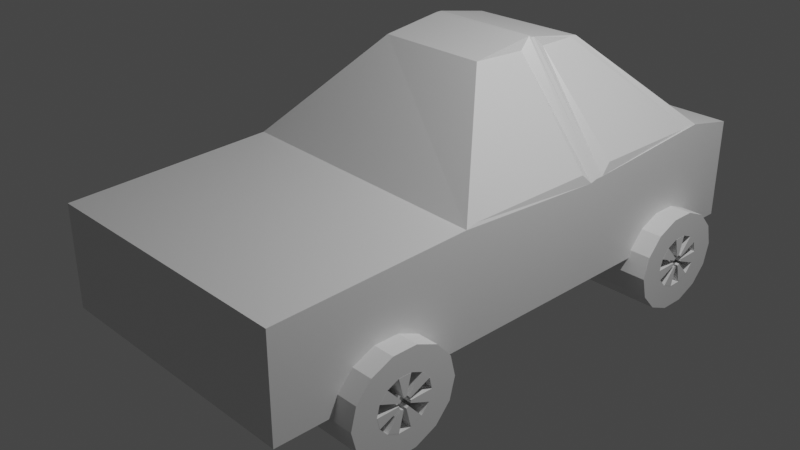 # Source: Exp8_Car.blend  (saved by Blender 2.83.19; exported with 4.5.12 LTS)
import bpy
from mathutils import Matrix  # noqa: F401  (used for matrix-valued properties, if any)

bpy.ops.wm.read_factory_settings(use_empty=True)
scene = bpy.context.scene
scene.name = 'Scene'

# ---- collections
col_collection = bpy.data.collections.new('Collection'); scene.collection.children.link(col_collection)

# ---- materials (node trees are filled in below, after node groups)
mat_material = bpy.data.materials.new('Material')
mat_material.alpha_threshold = 0.0
mat_material.use_transparent_shadow = False
mat_material.line_color = (0.0, 0.0, 0.0, 1.0)

# ---- material node trees
mat_material.use_nodes = True; mat_material.node_tree.nodes.clear()
_N = mat_material.node_tree.nodes; _L = mat_material.node_tree.links
n0 = _N.new('ShaderNodeOutputMaterial'); n0.name = 'Material Output'; n0.location = (300, 300)
n1 = _N.new('ShaderNodeBsdfPrincipled'); n1.name = 'Principled BSDF'; n1.location = (10, 300)
n1.distribution = 'GGX'
n1.subsurface_method = 'BURLEY'
n1.inputs[2].default_value = 0.4
n1.inputs[3].default_value = 1.45
n1.inputs[27].default_value = (0.0, 0.0, 0.0, 1.0)
n1.inputs[28].default_value = 1.0
_L.new(n1.outputs[0], n0.inputs[0])
n0.is_active_output = True

# ---- world
world_world = bpy.data.worlds.new('World'); scene.world = world_world
world_world.use_nodes = True; world_world.node_tree.nodes.clear()
_N = world_world.node_tree.nodes; _L = world_world.node_tree.links
n0 = _N.new('ShaderNodeOutputWorld'); n0.name = 'World Output'; n0.location = (300, 300)
n1 = _N.new('ShaderNodeBackground'); n1.name = 'Background'; n1.location = (10, 300)
n1.inputs[0].default_value = (0.05088, 0.05088, 0.05088, 1.0)
_L.new(n1.outputs[0], n0.inputs[0])
n0.is_active_output = True
world_world.color = (0.05088, 0.05088, 0.05088)
world_world.use_sun_shadow = False
world_world.sun_shadow_jitter_overblur = 0.0

# ---- cameras
cam_camera = bpy.data.cameras.new('Camera')
cam_camera.clip_end = 100.0
cam_camera.ortho_scale = 7.314

# ---- lights
light_light = bpy.data.lights.new('Light', 'POINT')
light_light.transmission_factor = 0.0
light_light.energy = 1000.0
light_light.shadow_soft_size = 0.1
light_light.shadow_maximum_resolution = 0.006
light_light.use_absolute_resolution = True

# ---- meshes
me_cube = bpy.data.meshes.new('Cube')
me_cube.from_pydata([(0.692, 0.692, 0.692), (0.692, 0.692, -0.692), (0.692, -0.692, 0.692), (0.6824, -0.6485, -0.8367), (-0.692, 0.692, 0.692), (-0.692, 0.692, -0.692), (-0.692, -0.692, 0.692), (-0.6841, -0.6772, -0.8315), (-0.6843, 0.1169, -0.8086), (0.692, 0.1308, 0.692), (-0.692, 0.1308, 0.692), (0.6824, 0.08735, -0.8367), (-0.2974, -0.1253, -2.095), (-0.2977, -0.4353, -2.073), (0.2993, -0.4208, -2.067), (0.2993, -0.1404, -2.067), (-0.692, -0.8572, -0.692), (-0.692, -0.8572, 0.692), (0.692, -0.8572, 0.692), (0.692, -0.8572, -0.692), (-0.6843, -0.2493, -0.8086), (0.692, -0.2806, 0.692), (-0.692, -0.2806, 0.692), (0.6824, -0.2432, -0.8367), (-0.2974, -0.2493, -2.095), (0.2993, -0.2432, -2.067), (-0.6841, -0.3523, -0.8315), (0.692, -0.3201, 0.692), (-0.2977, -0.329, -2.073), (-0.692, -0.3201, 0.692), (0.6824, -0.3569, -0.8367), (0.2993, -0.335, -2.067), (-0.692, -0.3003, 0.692), (0.692, -0.3003, -0.692), (0.2898, -0.2889, -2.212), (-0.692, -0.3003, -0.692), (0.692, -0.3003, 0.692), (-0.2898, -0.2889, -2.212), (-0.692, -0.3218, -0.692), (-0.692, -0.7134, -0.8409), (-0.2898, -0.2976, -2.212), (-0.2898, -0.4616, -2.063), (-0.692, 0.153, -0.7831), (-0.2898, -0.09879, -2.121), (-0.692, -0.2802, -0.665), (-0.2898, -0.2802, -2.239), (0.692, -0.2806, -0.692), (0.692, 0.1308, -0.806), (0.2898, -0.2806, -2.212), (0.2898, -0.1083, -2.098), (0.692, -0.692, -0.8409), (0.2898, -0.4529, -2.063), (0.692, -0.3201, -0.692), (0.2898, -0.2971, -2.212)], [], [(27, 29, 6, 2), (50, 2, 18, 19), (42, 10, 4, 5), (30, 3, 14, 31), (52, 27, 2, 50), (5, 4, 0, 1), (1, 0, 9, 47), (5, 1, 47, 42), (44, 22, 10, 42), (0, 4, 10, 9), (40, 53, 51, 41), (20, 8, 12, 24), (50, 39, 41, 51), (42, 47, 49, 43), (19, 18, 17, 16), (6, 39, 16, 17), (39, 50, 19, 16), (2, 6, 17, 18), (35, 44, 45, 37), (43, 49, 48, 45), (35, 32, 22, 44), (47, 9, 21, 46), (11, 23, 25, 15), (9, 10, 22, 21), (39, 6, 29, 38), (7, 26, 28, 13), (37, 34, 53, 40), (33, 36, 27, 52), (33, 52, 53, 34), (36, 32, 29, 27), (21, 22, 32, 36), (46, 33, 34, 48), (46, 21, 36, 33), (45, 48, 34, 37), (38, 29, 32, 35), (38, 35, 37, 40), (26, 7, 39, 38), (13, 28, 40, 41), (12, 8, 42, 43), (7, 13, 41, 39), (8, 20, 44, 42), (24, 12, 43, 45), (20, 24, 45, 44), (28, 26, 38, 40), (23, 11, 47, 46), (15, 25, 48, 49), (14, 3, 50, 51), (11, 15, 49, 47), (25, 23, 46, 48), (3, 30, 52, 50), (31, 14, 51, 53), (30, 31, 53, 52)])
_uv = me_cube.uv_layers.new(name='UVMap')
_uv.uv.foreach_set('vector', [0.625, 0.6828, 0.875, 0.6828, 0.875, 0.75, 0.625, 0.75, 0.375, 0.75, 0.625, 0.75, 0.625, 0.75, 0.375, 0.75, 0.375, 0.1486, 0.625, 0.1486, 0.625, 0.25, 0.375, 0.25, 0.375, 0.6899, 0.375, 0.7429, 0.375, 0.7346, 0.375, 0.6982, 0.375, 0.6828, 0.625, 0.6828, 0.625, 0.75, 0.375, 0.75, 0.375, 0.25, 0.625, 0.25, 0.625, 0.5, 0.375, 0.5, 0.375, 0.5, 0.625, 0.5, 0.625, 0.6014, 0.375, 0.6014, 0.125, 0.5, 0.375, 0.5, 0.375, 0.6014, 0.125, 0.6014, 0.375, 0.07432, 0.625, 0.07432, 0.625, 0.1486, 0.375, 0.1486, 0.625, 0.5, 0.875, 0.5, 0.875, 0.6014, 0.625, 0.6014, 0.125, 0.6828, 0.375, 0.6828, 0.375, 0.75, 0.125, 0.75, 0.375, 0.07987, 0.375, 0.1431, 0.375, 0.1365, 0.375, 0.0864, 0.375, 0.75, 0.375, 1.0, 0.375, 1.0, 0.375, 0.75, 0.125, 0.6014, 0.375, 0.6014, 0.375, 0.6014, 0.125, 0.6014, 0.375, 0.75, 0.625, 0.75, 0.625, 1.0, 0.375, 1.0, 0.625, 0.0, 0.375, 0.0, 0.375, 0.0, 0.625, 0.0, 0.375, 1.0, 0.375, 0.75, 0.375, 0.75, 0.375, 1.0, 0.625, 0.75, 0.875, 0.75, 0.875, 0.75, 0.625, 0.75, 0.375, 0.07075, 0.375, 0.07432, 0.375, 0.07432, 0.375, 0.07075, 0.125, 0.6014, 0.375, 0.6014, 0.375, 0.6757, 0.125, 0.6757, 0.375, 0.07075, 0.625, 0.07075, 0.625, 0.07432, 0.375, 0.07432, 0.375, 0.6014, 0.625, 0.6014, 0.625, 0.6757, 0.375, 0.6757, 0.375, 0.6085, 0.375, 0.6686, 0.375, 0.6603, 0.375, 0.6168, 0.625, 0.6014, 0.875, 0.6014, 0.875, 0.6757, 0.625, 0.6757, 0.375, 0.0, 0.625, 0.0, 0.625, 0.06718, 0.375, 0.06718, 0.375, 0.005565, 0.375, 0.06164, 0.375, 0.05506, 0.375, 0.01216, 0.125, 0.6793, 0.375, 0.6793, 0.375, 0.6828, 0.125, 0.6828, 0.375, 0.6793, 0.625, 0.6793, 0.625, 0.6828, 0.375, 0.6828, 0.375, 0.6793, 0.375, 0.6828, 0.375, 0.6828, 0.375, 0.6793, 0.625, 0.6793, 0.875, 0.6793, 0.875, 0.6828, 0.625, 0.6828, 0.625, 0.6757, 0.875, 0.6757, 0.875, 0.6793, 0.625, 0.6793, 0.375, 0.6757, 0.375, 0.6793, 0.375, 0.6793, 0.375, 0.6757, 0.375, 0.6757, 0.625, 0.6757, 0.625, 0.6793, 0.375, 0.6793, 0.125, 0.6757, 0.375, 0.6757, 0.375, 0.6793, 0.125, 0.6793, 0.375, 0.06718, 0.625, 0.06718, 0.625, 0.07075, 0.375, 0.07075, 0.375, 0.06718, 0.375, 0.07075, 0.375, 0.07075, 0.375, 0.06718, 0.375, 0.06164, 0.375, 0.005565, 0.375, 0.0, 0.375, 0.06718, 0.375, 0.01216, 0.375, 0.05506, 0.375, 0.06718, 0.375, 0.0, 0.375, 0.1365, 0.375, 0.1431, 0.375, 0.1486, 0.375, 0.1486, 0.375, 0.005565, 0.375, 0.01216, 0.375, 0.0, 0.375, 0.0, 0.375, 0.1431, 0.375, 0.07987, 0.375, 0.07432, 0.375, 0.1486, 0.375, 0.0864, 0.375, 0.1365, 0.375, 0.1486, 0.375, 0.07432, 0.375, 0.07987, 0.375, 0.0864, 0.375, 0.07432, 0.375, 0.07432, 0.375, 0.05506, 0.375, 0.06164, 0.375, 0.06718, 0.375, 0.06718, 0.375, 0.6686, 0.375, 0.6085, 0.375, 0.6014, 0.375, 0.6757, 0.375, 0.6168, 0.375, 0.6603, 0.375, 0.6757, 0.375, 0.6014, 0.375, 0.7346, 0.375, 0.7429, 0.375, 0.75, 0.375, 0.75, 0.375, 0.6085, 0.375, 0.6168, 0.375, 0.6014, 0.375, 0.6014, 0.375, 0.6603, 0.375, 0.6686, 0.375, 0.6757, 0.375, 0.6757, 0.375, 0.7429, 0.375, 0.6899, 0.375, 0.6828, 0.375, 0.75, 0.375, 0.6982, 0.375, 0.7346, 0.375, 0.75, 0.375, 0.6828, 0.375, 0.6899, 0.375, 0.6982, 0.375, 0.6828, 0.375, 0.6828])
me_cube.materials.append(mat_material)
me_cube.use_remesh_preserve_volume = False
me_cube.use_remesh_preserve_attributes = False
me_cube.use_mirror_vertex_groups = False
me_cube.update()
me_cylinder_001 = bpy.data.meshes.new('Cylinder.001')
me_cylinder_001.from_pydata([(0.0, 1.0, -1.0), (-7.169e-08, 0.5309, 1.0), (0.4339, 0.901, -1.0), (0.2304, 0.4784, 1.0), (0.7818, 0.6235, -1.0), (0.4151, 0.331, 1.0), (0.9749, 0.2225, -1.0), (0.5176, 0.1181, 1.0), (0.9749, -0.2225, -1.0), (0.5176, -0.1181, 1.0), (0.7818, -0.6235, -1.0), (0.4151, -0.331, 1.0), (0.4339, -0.901, -1.0), (0.2304, -0.4784, 1.0), (1.51e-07, -1.0, -1.0), (8.647e-08, -0.5309, 1.0), (-0.4339, -0.901, -1.0), (-0.2304, -0.4784, 1.0), (-0.7818, -0.6235, -1.0), (-0.4151, -0.331, 1.0), (-0.9749, -0.2225, -1.0), (-0.5176, -0.1181, 1.0), (-0.9749, 0.2225, -1.0), (-0.5176, 0.1181, 1.0), (-0.7818, 0.6235, -1.0), (-0.4151, 0.331, 1.0), (-0.4339, 0.901, -1.0), (-0.2304, 0.4784, 1.0), (0.4339, 0.901, 1.0), (0.0, 1.0, 1.0), (0.7818, 0.6235, 1.0), (0.9749, 0.2225, 1.0), (0.9749, -0.2225, 1.0), (0.7818, -0.6235, 1.0), (0.4339, -0.901, 1.0), (1.51e-07, -1.0, 1.0), (-0.4339, -0.901, 1.0), (-0.7818, -0.6235, 1.0), (-0.9749, -0.2225, 1.0), (-0.9749, 0.2225, 1.0), (-0.7818, 0.6235, 1.0), (-0.4339, 0.901, 1.0), (0.04957, 0.1029, 0.7258), (-1.491e-07, 0.1142, 0.7258), (0.08932, 0.07123, 0.7258), (0.1114, 0.02542, 0.7258), (0.1114, -0.02542, 0.7258), (0.08932, -0.07123, 0.7258), (0.04957, -0.1029, 0.7258), (4.414e-08, -0.1142, 0.7258), (-0.04957, -0.1029, 0.7258), (-0.08932, -0.07123, 0.7258), (-0.1114, -0.02542, 0.7258), (-0.1114, 0.02542, 0.7258), (-0.08932, 0.07123, 0.7258), (-0.04957, 0.1029, 0.7258), (0.2304, 0.4784, 0.7258), (-2.805e-08, 0.5309, 0.7258), (0.4151, 0.331, 0.7258), (0.5176, 0.1181, 0.7258), (0.5176, -0.1181, 0.7258), (0.4151, -0.331, 0.7258), (0.2304, -0.4784, 0.7258), (1.301e-07, -0.5309, 0.7258), (-0.2304, -0.4784, 0.7258), (-0.4151, -0.331, 0.7258), (-0.5176, -0.1181, 0.7258), (-0.5176, 0.1181, 0.7258), (-0.4151, 0.331, 0.7258), (-0.2304, 0.4784, 0.7258), (0.04957, 0.1029, 0.8909), (-7.162e-09, 0.1142, 0.8909), (0.08932, 0.07123, 0.8909), (0.1114, 0.02542, 0.8909), (0.1114, -0.02542, 0.8909), (0.08932, -0.07123, 0.8909), (0.04957, -0.1029, 0.8909), (1.86e-07, -0.1142, 0.8909), (-0.04957, -0.1029, 0.8909), (-0.08932, -0.07123, 0.8909), (-0.1114, -0.02542, 0.8909), (-0.1114, 0.02542, 0.8909), (-0.08932, 0.07123, 0.8909), (-0.04957, 0.1029, 0.8909), (0.2304, 0.4784, 1.001), (-2.805e-08, 0.5309, 1.001), (0.5176, 0.1181, 1.001), (0.4151, 0.331, 1.001), (0.4151, -0.331, 1.001), (0.5176, -0.1181, 1.001), (1.301e-07, -0.5309, 1.001), (0.2304, -0.4784, 1.001), (-0.4151, -0.331, 1.001), (-0.2304, -0.4784, 1.001), (-0.5176, 0.1181, 1.001), (-0.5176, -0.1181, 1.001), (-0.2304, 0.4784, 1.001), (-0.4151, 0.331, 1.001), (0.04957, 0.1029, 1.001), (-1.491e-07, 0.1142, 1.001), (0.1114, 0.02542, 1.001), (0.08932, 0.07123, 1.001), (0.08932, -0.07123, 1.001), (0.1114, -0.02542, 1.001), (4.414e-08, -0.1142, 1.001), (0.04957, -0.1029, 1.001), (-0.08932, -0.07123, 1.001), (-0.04957, -0.1029, 1.001), (-0.1114, 0.02542, 1.001), (-0.1114, -0.02542, 1.001), (-0.04957, 0.1029, 1.001), (-0.08932, 0.07123, 1.001)], [], [(0, 29, 28, 2), (2, 28, 30, 4), (4, 30, 31, 6), (6, 31, 32, 8), (8, 32, 33, 10), (10, 33, 34, 12), (12, 34, 35, 14), (14, 35, 36, 16), (16, 36, 37, 18), (18, 37, 38, 20), (20, 38, 39, 22), (22, 39, 40, 24), (17, 15, 63, 64), (24, 40, 41, 26), (26, 41, 29, 0), (0, 2, 4, 6, 8, 10, 12, 14, 16, 18, 20, 22, 24, 26), (1, 3, 28, 29), (3, 5, 30, 28), (5, 7, 31, 30), (7, 9, 32, 31), (9, 11, 33, 32), (11, 13, 34, 33), (13, 15, 35, 34), (15, 17, 36, 35), (17, 19, 37, 36), (19, 21, 38, 37), (21, 23, 39, 38), (23, 25, 40, 39), (25, 27, 41, 40), (27, 1, 29, 41), (53, 52, 80, 81), (3, 1, 57, 56), (19, 17, 64, 65), (5, 3, 56, 58), (21, 19, 65, 66), (7, 5, 58, 59), (23, 21, 66, 67), (9, 7, 59, 60), (25, 23, 67, 68), (11, 9, 60, 61), (27, 25, 68, 69), (13, 11, 61, 62), (1, 27, 69, 57), (15, 13, 62, 63), (59, 58, 87, 86), (42, 44, 58, 56), (57, 43, 99, 85), (45, 46, 60, 59), (55, 69, 96, 110), (47, 48, 62, 61), (43, 42, 98, 99), (49, 50, 64, 63), (68, 54, 111, 97), (51, 52, 66, 65), (56, 57, 85, 84), (53, 54, 68, 67), (54, 55, 110, 111), (55, 43, 57, 69), (70, 71, 83, 82, 81, 80, 79, 78, 77, 76, 75, 74, 73, 72), (46, 45, 73, 74), (54, 53, 81, 82), (47, 46, 74, 75), (55, 54, 82, 83), (48, 47, 75, 76), (43, 55, 83, 71), (49, 48, 76, 77), (50, 49, 77, 78), (42, 43, 71, 70), (51, 50, 78, 79), (44, 42, 70, 72), (52, 51, 79, 80), (45, 44, 72, 73), (99, 98, 84, 85), (101, 100, 86, 87), (103, 102, 88, 89), (105, 104, 90, 91), (107, 106, 92, 93), (109, 108, 94, 95), (111, 110, 96, 97), (42, 56, 84, 98), (44, 45, 100, 101), (58, 44, 101, 87), (61, 60, 89, 88), (45, 59, 86, 100), (46, 47, 102, 103), (60, 46, 103, 89), (63, 62, 91, 90), (47, 61, 88, 102), (48, 49, 104, 105), (62, 48, 105, 91), (65, 64, 93, 92), (49, 63, 90, 104), (50, 51, 106, 107), (64, 50, 107, 93), (67, 66, 95, 94), (51, 65, 92, 106), (52, 53, 108, 109), (66, 52, 109, 95), (69, 68, 97, 96), (53, 67, 94, 108)])
_uv = me_cylinder_001.uv_layers.new(name='UVMap')
_uv.uv.foreach_set('vector', [1.0, 0.5, 1.0, 1.0, 0.9286, 1.0, 0.9286, 0.5, 0.9286, 0.5, 0.9286, 1.0, 0.8571, 1.0, 0.8571, 0.5, 0.8571, 0.5, 0.8571, 1.0, 0.7857, 1.0, 0.7857, 0.5, 0.7857, 0.5, 0.7857, 1.0, 0.7143, 1.0, 0.7143, 0.5, 0.7143, 0.5, 0.7143, 1.0, 0.6429, 1.0, 0.6429, 0.5, 0.6429, 0.5, 0.6429, 1.0, 0.5714, 1.0, 0.5714, 0.5, 0.5714, 0.5, 0.5714, 1.0, 0.5, 1.0, 0.5, 0.5, 0.5, 0.5, 0.5, 1.0, 0.4286, 1.0, 0.4286, 0.5, 0.4286, 0.5, 0.4286, 1.0, 0.3571, 1.0, 0.3571, 0.5, 0.3571, 0.5, 0.3571, 1.0, 0.2857, 1.0, 0.2857, 0.5, 0.2857, 0.5, 0.2857, 1.0, 0.2143, 1.0, 0.2143, 0.5, 0.2143, 0.5, 0.2143, 1.0, 0.1429, 1.0, 0.1429, 0.5, 0.1947, 0.1352, 0.25, 0.1226, 0.25, 0.1226, 0.1947, 0.1352, 0.1429, 0.5, 0.1429, 1.0, 0.07143, 1.0, 0.07143, 0.5, 0.07143, 0.5, 0.07143, 1.0, -1.341e-07, 1.0, -1.341e-07, 0.5, 0.75, 0.49, 0.8541, 0.4662, 0.9376, 0.3996, 0.984, 0.3034, 0.984, 0.1966, 0.9376, 0.1004, 0.8541, 0.03377, 0.75, 0.01, 0.6459, 0.03377, 0.5624, 0.1004, 0.516, 0.1966, 0.516, 0.3034, 0.5624, 0.3996, 0.6459, 0.4662, 0.25, 0.3774, 0.3053, 0.3648, 0.3541, 0.4662, 0.25, 0.49, 0.3053, 0.3648, 0.3496, 0.3294, 0.4376, 0.3996, 0.3541, 0.4662, 0.3496, 0.3294, 0.3742, 0.2784, 0.484, 0.3034, 0.4376, 0.3996, 0.3742, 0.2784, 0.3742, 0.2216, 0.484, 0.1966, 0.484, 0.3034, 0.3742, 0.2216, 0.3496, 0.1706, 0.4376, 0.1004, 0.484, 0.1966, 0.3496, 0.1706, 0.3053, 0.1352, 0.3541, 0.03377, 0.4376, 0.1004, 0.3053, 0.1352, 0.25, 0.1226, 0.25, 0.01, 0.3541, 0.03377, 0.25, 0.1226, 0.1947, 0.1352, 0.1459, 0.03377, 0.25, 0.01, 0.1947, 0.1352, 0.1504, 0.1706, 0.06236, 0.1004, 0.1459, 0.03377, 0.1504, 0.1706, 0.1258, 0.2216, 0.01602, 0.1966, 0.06236, 0.1004, 0.1258, 0.2216, 0.1258, 0.2784, 0.01602, 0.3034, 0.01602, 0.1966, 0.1258, 0.2784, 0.1504, 0.3294, 0.06236, 0.3996, 0.01602, 0.3034, 0.1504, 0.3294, 0.1947, 0.3648, 0.1459, 0.4662, 0.06236, 0.3996, 0.1947, 0.3648, 0.25, 0.3774, 0.25, 0.49, 0.1459, 0.4662, 0.2233, 0.2561, 0.2233, 0.2439, 0.2233, 0.2439, 0.2233, 0.2561, 0.3053, 0.3648, 0.25, 0.3774, 0.25, 0.3774, 0.3053, 0.3648, 0.1504, 0.1706, 0.1947, 0.1352, 0.1947, 0.1352, 0.1504, 0.1706, 0.3496, 0.3294, 0.3053, 0.3648, 0.3053, 0.3648, 0.3496, 0.3294, 0.1258, 0.2216, 0.1504, 0.1706, 0.1504, 0.1706, 0.1258, 0.2216, 0.3742, 0.2784, 0.3496, 0.3294, 0.3496, 0.3294, 0.3742, 0.2784, 0.1258, 0.2784, 0.1258, 0.2216, 0.1258, 0.2216, 0.1258, 0.2784, 0.3742, 0.2216, 0.3742, 0.2784, 0.3742, 0.2784, 0.3742, 0.2216, 0.1504, 0.3294, 0.1258, 0.2784, 0.1258, 0.2784, 0.1504, 0.3294, 0.3496, 0.1706, 0.3742, 0.2216, 0.3742, 0.2216, 0.3496, 0.1706, 0.1947, 0.3648, 0.1504, 0.3294, 0.1504, 0.3294, 0.1947, 0.3648, 0.3053, 0.1352, 0.3496, 0.1706, 0.3496, 0.1706, 0.3053, 0.1352, 0.25, 0.3774, 0.1947, 0.3648, 0.1947, 0.3648, 0.25, 0.3774, 0.25, 0.1226, 0.3053, 0.1352, 0.3053, 0.1352, 0.25, 0.1226, 0.3742, 0.2784, 0.3496, 0.3294, 0.3496, 0.3294, 0.3742, 0.2784, 0.2619, 0.2747, 0.2714, 0.2671, 0.3496, 0.3294, 0.3053, 0.3648, 0.25, 0.3774, 0.25, 0.2774, 0.25, 0.2774, 0.25, 0.3774, 0.2767, 0.2561, 0.2767, 0.2439, 0.3742, 0.2216, 0.3742, 0.2784, 0.2381, 0.2747, 0.1947, 0.3648, 0.1947, 0.3648, 0.2381, 0.2747, 0.2714, 0.2329, 0.2619, 0.2253, 0.3053, 0.1352, 0.3496, 0.1706, 0.25, 0.2774, 0.2619, 0.2747, 0.2619, 0.2747, 0.25, 0.2774, 0.25, 0.2226, 0.2381, 0.2253, 0.1947, 0.1352, 0.25, 0.1226, 0.1504, 0.3294, 0.2286, 0.2671, 0.2286, 0.2671, 0.1504, 0.3294, 0.2286, 0.2329, 0.2233, 0.2439, 0.1258, 0.2216, 0.1504, 0.1706, 0.3053, 0.3648, 0.25, 0.3774, 0.25, 0.3774, 0.3053, 0.3648, 0.2233, 0.2561, 0.2286, 0.2671, 0.1504, 0.3294, 0.1258, 0.2784, 0.2286, 0.2671, 0.2381, 0.2747, 0.2381, 0.2747, 0.2286, 0.2671, 0.2381, 0.2747, 0.25, 0.2774, 0.25, 0.3774, 0.1947, 0.3648, 0.2619, 0.2747, 0.25, 0.2774, 0.2381, 0.2747, 0.2286, 0.2671, 0.2233, 0.2561, 0.2233, 0.2439, 0.2286, 0.2329, 0.2381, 0.2253, 0.25, 0.2226, 0.2619, 0.2253, 0.2714, 0.2329, 0.2767, 0.2439, 0.2767, 0.2561, 0.2714, 0.2671, 0.2767, 0.2439, 0.2767, 0.2561, 0.2767, 0.2561, 0.2767, 0.2439, 0.2286, 0.2671, 0.2233, 0.2561, 0.2233, 0.2561, 0.2286, 0.2671, 0.2714, 0.2329, 0.2767, 0.2439, 0.2767, 0.2439, 0.2714, 0.2329, 0.2381, 0.2747, 0.2286, 0.2671, 0.2286, 0.2671, 0.2381, 0.2747, 0.2619, 0.2253, 0.2714, 0.2329, 0.2714, 0.2329, 0.2619, 0.2253, 0.25, 0.2774, 0.2381, 0.2747, 0.2381, 0.2747, 0.25, 0.2774, 0.25, 0.2226, 0.2619, 0.2253, 0.2619, 0.2253, 0.25, 0.2226, 0.2381, 0.2253, 0.25, 0.2226, 0.25, 0.2226, 0.2381, 0.2253, 0.2619, 0.2747, 0.25, 0.2774, 0.25, 0.2774, 0.2619, 0.2747, 0.2286, 0.2329, 0.2381, 0.2253, 0.2381, 0.2253, 0.2286, 0.2329, 0.2714, 0.2671, 0.2619, 0.2747, 0.2619, 0.2747, 0.2714, 0.2671, 0.2233, 0.2439, 0.2286, 0.2329, 0.2286, 0.2329, 0.2233, 0.2439, 0.2767, 0.2561, 0.2714, 0.2671, 0.2714, 0.2671, 0.2767, 0.2561, 0.25, 0.2774, 0.2619, 0.2747, 0.3053, 0.3648, 0.25, 0.3774, 0.2714, 0.2671, 0.2767, 0.2561, 0.3742, 0.2784, 0.3496, 0.3294, 0.2767, 0.2439, 0.2714, 0.2329, 0.3496, 0.1706, 0.3742, 0.2216, 0.2619, 0.2253, 0.25, 0.2226, 0.25, 0.1226, 0.3053, 0.1352, 0.2381, 0.2253, 0.2286, 0.2329, 0.1504, 0.1706, 0.1947, 0.1352, 0.2233, 0.2439, 0.2233, 0.2561, 0.1258, 0.2784, 0.1258, 0.2216, 0.2286, 0.2671, 0.2381, 0.2747, 0.1947, 0.3648, 0.1504, 0.3294, 0.2619, 0.2747, 0.3053, 0.3648, 0.3053, 0.3648, 0.2619, 0.2747, 0.2714, 0.2671, 0.2767, 0.2561, 0.2767, 0.2561, 0.2714, 0.2671, 0.3496, 0.3294, 0.2714, 0.2671, 0.2714, 0.2671, 0.3496, 0.3294, 0.3496, 0.1706, 0.3742, 0.2216, 0.3742, 0.2216, 0.3496, 0.1706, 0.2767, 0.2561, 0.3742, 0.2784, 0.3742, 0.2784, 0.2767, 0.2561, 0.2767, 0.2439, 0.2714, 0.2329, 0.2714, 0.2329, 0.2767, 0.2439, 0.3742, 0.2216, 0.2767, 0.2439, 0.2767, 0.2439, 0.3742, 0.2216, 0.25, 0.1226, 0.3053, 0.1352, 0.3053, 0.1352, 0.25, 0.1226, 0.2714, 0.2329, 0.3496, 0.1706, 0.3496, 0.1706, 0.2714, 0.2329, 0.2619, 0.2253, 0.25, 0.2226, 0.25, 0.2226, 0.2619, 0.2253, 0.3053, 0.1352, 0.2619, 0.2253, 0.2619, 0.2253, 0.3053, 0.1352, 0.1504, 0.1706, 0.1947, 0.1352, 0.1947, 0.1352, 0.1504, 0.1706, 0.25, 0.2226, 0.25, 0.1226, 0.25, 0.1226, 0.25, 0.2226, 0.2381, 0.2253, 0.2286, 0.2329, 0.2286, 0.2329, 0.2381, 0.2253, 0.1947, 0.1352, 0.2381, 0.2253, 0.2381, 0.2253, 0.1947, 0.1352, 0.1258, 0.2784, 0.1258, 0.2216, 0.1258, 0.2216, 0.1258, 0.2784, 0.2286, 0.2329, 0.1504, 0.1706, 0.1504, 0.1706, 0.2286, 0.2329, 0.2233, 0.2439, 0.2233, 0.2561, 0.2233, 0.2561, 0.2233, 0.2439, 0.1258, 0.2216, 0.2233, 0.2439, 0.2233, 0.2439, 0.1258, 0.2216, 0.1947, 0.3648, 0.1504, 0.3294, 0.1504, 0.3294, 0.1947, 0.3648, 0.2233, 0.2561, 0.1258, 0.2784, 0.1258, 0.2784, 0.2233, 0.2561])
me_cylinder_001.use_remesh_fix_poles = True
me_cylinder_001.use_remesh_preserve_attributes = False
me_cylinder_001.use_mirror_vertex_groups = False
me_cylinder_001.update()
me_cylinder_002 = bpy.data.meshes.new('Cylinder.002')
me_cylinder_002.from_pydata([(0.0, 1.0, -1.0), (-7.169e-08, 0.5309, 1.0), (0.4339, 0.901, -1.0), (0.2304, 0.4784, 1.0), (0.7818, 0.6235, -1.0), (0.4151, 0.331, 1.0), (0.9749, 0.2225, -1.0), (0.5176, 0.1181, 1.0), (0.9749, -0.2225, -1.0), (0.5176, -0.1181, 1.0), (0.7818, -0.6235, -1.0), (0.4151, -0.331, 1.0), (0.4339, -0.901, -1.0), (0.2304, -0.4784, 1.0), (1.51e-07, -1.0, -1.0), (8.647e-08, -0.5309, 1.0), (-0.4339, -0.901, -1.0), (-0.2304, -0.4784, 1.0), (-0.7818, -0.6235, -1.0), (-0.4151, -0.331, 1.0), (-0.9749, -0.2225, -1.0), (-0.5176, -0.1181, 1.0), (-0.9749, 0.2225, -1.0), (-0.5176, 0.1181, 1.0), (-0.7818, 0.6235, -1.0), (-0.4151, 0.331, 1.0), (-0.4339, 0.901, -1.0), (-0.2304, 0.4784, 1.0), (0.4339, 0.901, 1.0), (0.0, 1.0, 1.0), (0.7818, 0.6235, 1.0), (0.9749, 0.2225, 1.0), (0.9749, -0.2225, 1.0), (0.7818, -0.6235, 1.0), (0.4339, -0.901, 1.0), (1.51e-07, -1.0, 1.0), (-0.4339, -0.901, 1.0), (-0.7818, -0.6235, 1.0), (-0.9749, -0.2225, 1.0), (-0.9749, 0.2225, 1.0), (-0.7818, 0.6235, 1.0), (-0.4339, 0.901, 1.0), (0.04957, 0.1029, 0.7258), (-1.491e-07, 0.1142, 0.7258), (0.08932, 0.07123, 0.7258), (0.1114, 0.02542, 0.7258), (0.1114, -0.02542, 0.7258), (0.08932, -0.07123, 0.7258), (0.04957, -0.1029, 0.7258), (4.414e-08, -0.1142, 0.7258), (-0.04957, -0.1029, 0.7258), (-0.08932, -0.07123, 0.7258), (-0.1114, -0.02542, 0.7258), (-0.1114, 0.02542, 0.7258), (-0.08932, 0.07123, 0.7258), (-0.04957, 0.1029, 0.7258), (0.2304, 0.4784, 0.7258), (-2.805e-08, 0.5309, 0.7258), (0.4151, 0.331, 0.7258), (0.5176, 0.1181, 0.7258), (0.5176, -0.1181, 0.7258), (0.4151, -0.331, 0.7258), (0.2304, -0.4784, 0.7258), (1.301e-07, -0.5309, 0.7258), (-0.2304, -0.4784, 0.7258), (-0.4151, -0.331, 0.7258), (-0.5176, -0.1181, 0.7258), (-0.5176, 0.1181, 0.7258), (-0.4151, 0.331, 0.7258), (-0.2304, 0.4784, 0.7258), (0.04957, 0.1029, 0.8909), (-7.162e-09, 0.1142, 0.8909), (0.08932, 0.07123, 0.8909), (0.1114, 0.02542, 0.8909), (0.1114, -0.02542, 0.8909), (0.08932, -0.07123, 0.8909), (0.04957, -0.1029, 0.8909), (1.86e-07, -0.1142, 0.8909), (-0.04957, -0.1029, 0.8909), (-0.08932, -0.07123, 0.8909), (-0.1114, -0.02542, 0.8909), (-0.1114, 0.02542, 0.8909), (-0.08932, 0.07123, 0.8909), (-0.04957, 0.1029, 0.8909), (0.2304, 0.4784, 1.001), (-2.805e-08, 0.5309, 1.001), (0.5176, 0.1181, 1.001), (0.4151, 0.331, 1.001), (0.4151, -0.331, 1.001), (0.5176, -0.1181, 1.001), (1.301e-07, -0.5309, 1.001), (0.2304, -0.4784, 1.001), (-0.4151, -0.331, 1.001), (-0.2304, -0.4784, 1.001), (-0.5176, 0.1181, 1.001), (-0.5176, -0.1181, 1.001), (-0.2304, 0.4784, 1.001), (-0.4151, 0.331, 1.001), (0.04957, 0.1029, 1.001), (-1.491e-07, 0.1142, 1.001), (0.1114, 0.02542, 1.001), (0.08932, 0.07123, 1.001), (0.08932, -0.07123, 1.001), (0.1114, -0.02542, 1.001), (4.414e-08, -0.1142, 1.001), (0.04957, -0.1029, 1.001), (-0.08932, -0.07123, 1.001), (-0.04957, -0.1029, 1.001), (-0.1114, 0.02542, 1.001), (-0.1114, -0.02542, 1.001), (-0.04957, 0.1029, 1.001), (-0.08932, 0.07123, 1.001)], [], [(0, 29, 28, 2), (2, 28, 30, 4), (4, 30, 31, 6), (6, 31, 32, 8), (8, 32, 33, 10), (10, 33, 34, 12), (12, 34, 35, 14), (14, 35, 36, 16), (16, 36, 37, 18), (18, 37, 38, 20), (20, 38, 39, 22), (22, 39, 40, 24), (17, 15, 63, 64), (24, 40, 41, 26), (26, 41, 29, 0), (0, 2, 4, 6, 8, 10, 12, 14, 16, 18, 20, 22, 24, 26), (1, 3, 28, 29), (3, 5, 30, 28), (5, 7, 31, 30), (7, 9, 32, 31), (9, 11, 33, 32), (11, 13, 34, 33), (13, 15, 35, 34), (15, 17, 36, 35), (17, 19, 37, 36), (19, 21, 38, 37), (21, 23, 39, 38), (23, 25, 40, 39), (25, 27, 41, 40), (27, 1, 29, 41), (53, 52, 80, 81), (3, 1, 57, 56), (19, 17, 64, 65), (5, 3, 56, 58), (21, 19, 65, 66), (7, 5, 58, 59), (23, 21, 66, 67), (9, 7, 59, 60), (25, 23, 67, 68), (11, 9, 60, 61), (27, 25, 68, 69), (13, 11, 61, 62), (1, 27, 69, 57), (15, 13, 62, 63), (59, 58, 87, 86), (42, 44, 58, 56), (57, 43, 99, 85), (45, 46, 60, 59), (55, 69, 96, 110), (47, 48, 62, 61), (43, 42, 98, 99), (49, 50, 64, 63), (68, 54, 111, 97), (51, 52, 66, 65), (56, 57, 85, 84), (53, 54, 68, 67), (54, 55, 110, 111), (55, 43, 57, 69), (70, 71, 83, 82, 81, 80, 79, 78, 77, 76, 75, 74, 73, 72), (46, 45, 73, 74), (54, 53, 81, 82), (47, 46, 74, 75), (55, 54, 82, 83), (48, 47, 75, 76), (43, 55, 83, 71), (49, 48, 76, 77), (50, 49, 77, 78), (42, 43, 71, 70), (51, 50, 78, 79), (44, 42, 70, 72), (52, 51, 79, 80), (45, 44, 72, 73), (99, 98, 84, 85), (101, 100, 86, 87), (103, 102, 88, 89), (105, 104, 90, 91), (107, 106, 92, 93), (109, 108, 94, 95), (111, 110, 96, 97), (42, 56, 84, 98), (44, 45, 100, 101), (58, 44, 101, 87), (61, 60, 89, 88), (45, 59, 86, 100), (46, 47, 102, 103), (60, 46, 103, 89), (63, 62, 91, 90), (47, 61, 88, 102), (48, 49, 104, 105), (62, 48, 105, 91), (65, 64, 93, 92), (49, 63, 90, 104), (50, 51, 106, 107), (64, 50, 107, 93), (67, 66, 95, 94), (51, 65, 92, 106), (52, 53, 108, 109), (66, 52, 109, 95), (69, 68, 97, 96), (53, 67, 94, 108)])
_uv = me_cylinder_002.uv_layers.new(name='UVMap')
_uv.uv.foreach_set('vector', [1.0, 0.5, 1.0, 1.0, 0.9286, 1.0, 0.9286, 0.5, 0.9286, 0.5, 0.9286, 1.0, 0.8571, 1.0, 0.8571, 0.5, 0.8571, 0.5, 0.8571, 1.0, 0.7857, 1.0, 0.7857, 0.5, 0.7857, 0.5, 0.7857, 1.0, 0.7143, 1.0, 0.7143, 0.5, 0.7143, 0.5, 0.7143, 1.0, 0.6429, 1.0, 0.6429, 0.5, 0.6429, 0.5, 0.6429, 1.0, 0.5714, 1.0, 0.5714, 0.5, 0.5714, 0.5, 0.5714, 1.0, 0.5, 1.0, 0.5, 0.5, 0.5, 0.5, 0.5, 1.0, 0.4286, 1.0, 0.4286, 0.5, 0.4286, 0.5, 0.4286, 1.0, 0.3571, 1.0, 0.3571, 0.5, 0.3571, 0.5, 0.3571, 1.0, 0.2857, 1.0, 0.2857, 0.5, 0.2857, 0.5, 0.2857, 1.0, 0.2143, 1.0, 0.2143, 0.5, 0.2143, 0.5, 0.2143, 1.0, 0.1429, 1.0, 0.1429, 0.5, 0.1947, 0.1352, 0.25, 0.1226, 0.25, 0.1226, 0.1947, 0.1352, 0.1429, 0.5, 0.1429, 1.0, 0.07143, 1.0, 0.07143, 0.5, 0.07143, 0.5, 0.07143, 1.0, -1.341e-07, 1.0, -1.341e-07, 0.5, 0.75, 0.49, 0.8541, 0.4662, 0.9376, 0.3996, 0.984, 0.3034, 0.984, 0.1966, 0.9376, 0.1004, 0.8541, 0.03377, 0.75, 0.01, 0.6459, 0.03377, 0.5624, 0.1004, 0.516, 0.1966, 0.516, 0.3034, 0.5624, 0.3996, 0.6459, 0.4662, 0.25, 0.3774, 0.3053, 0.3648, 0.3541, 0.4662, 0.25, 0.49, 0.3053, 0.3648, 0.3496, 0.3294, 0.4376, 0.3996, 0.3541, 0.4662, 0.3496, 0.3294, 0.3742, 0.2784, 0.484, 0.3034, 0.4376, 0.3996, 0.3742, 0.2784, 0.3742, 0.2216, 0.484, 0.1966, 0.484, 0.3034, 0.3742, 0.2216, 0.3496, 0.1706, 0.4376, 0.1004, 0.484, 0.1966, 0.3496, 0.1706, 0.3053, 0.1352, 0.3541, 0.03377, 0.4376, 0.1004, 0.3053, 0.1352, 0.25, 0.1226, 0.25, 0.01, 0.3541, 0.03377, 0.25, 0.1226, 0.1947, 0.1352, 0.1459, 0.03377, 0.25, 0.01, 0.1947, 0.1352, 0.1504, 0.1706, 0.06236, 0.1004, 0.1459, 0.03377, 0.1504, 0.1706, 0.1258, 0.2216, 0.01602, 0.1966, 0.06236, 0.1004, 0.1258, 0.2216, 0.1258, 0.2784, 0.01602, 0.3034, 0.01602, 0.1966, 0.1258, 0.2784, 0.1504, 0.3294, 0.06236, 0.3996, 0.01602, 0.3034, 0.1504, 0.3294, 0.1947, 0.3648, 0.1459, 0.4662, 0.06236, 0.3996, 0.1947, 0.3648, 0.25, 0.3774, 0.25, 0.49, 0.1459, 0.4662, 0.2233, 0.2561, 0.2233, 0.2439, 0.2233, 0.2439, 0.2233, 0.2561, 0.3053, 0.3648, 0.25, 0.3774, 0.25, 0.3774, 0.3053, 0.3648, 0.1504, 0.1706, 0.1947, 0.1352, 0.1947, 0.1352, 0.1504, 0.1706, 0.3496, 0.3294, 0.3053, 0.3648, 0.3053, 0.3648, 0.3496, 0.3294, 0.1258, 0.2216, 0.1504, 0.1706, 0.1504, 0.1706, 0.1258, 0.2216, 0.3742, 0.2784, 0.3496, 0.3294, 0.3496, 0.3294, 0.3742, 0.2784, 0.1258, 0.2784, 0.1258, 0.2216, 0.1258, 0.2216, 0.1258, 0.2784, 0.3742, 0.2216, 0.3742, 0.2784, 0.3742, 0.2784, 0.3742, 0.2216, 0.1504, 0.3294, 0.1258, 0.2784, 0.1258, 0.2784, 0.1504, 0.3294, 0.3496, 0.1706, 0.3742, 0.2216, 0.3742, 0.2216, 0.3496, 0.1706, 0.1947, 0.3648, 0.1504, 0.3294, 0.1504, 0.3294, 0.1947, 0.3648, 0.3053, 0.1352, 0.3496, 0.1706, 0.3496, 0.1706, 0.3053, 0.1352, 0.25, 0.3774, 0.1947, 0.3648, 0.1947, 0.3648, 0.25, 0.3774, 0.25, 0.1226, 0.3053, 0.1352, 0.3053, 0.1352, 0.25, 0.1226, 0.3742, 0.2784, 0.3496, 0.3294, 0.3496, 0.3294, 0.3742, 0.2784, 0.2619, 0.2747, 0.2714, 0.2671, 0.3496, 0.3294, 0.3053, 0.3648, 0.25, 0.3774, 0.25, 0.2774, 0.25, 0.2774, 0.25, 0.3774, 0.2767, 0.2561, 0.2767, 0.2439, 0.3742, 0.2216, 0.3742, 0.2784, 0.2381, 0.2747, 0.1947, 0.3648, 0.1947, 0.3648, 0.2381, 0.2747, 0.2714, 0.2329, 0.2619, 0.2253, 0.3053, 0.1352, 0.3496, 0.1706, 0.25, 0.2774, 0.2619, 0.2747, 0.2619, 0.2747, 0.25, 0.2774, 0.25, 0.2226, 0.2381, 0.2253, 0.1947, 0.1352, 0.25, 0.1226, 0.1504, 0.3294, 0.2286, 0.2671, 0.2286, 0.2671, 0.1504, 0.3294, 0.2286, 0.2329, 0.2233, 0.2439, 0.1258, 0.2216, 0.1504, 0.1706, 0.3053, 0.3648, 0.25, 0.3774, 0.25, 0.3774, 0.3053, 0.3648, 0.2233, 0.2561, 0.2286, 0.2671, 0.1504, 0.3294, 0.1258, 0.2784, 0.2286, 0.2671, 0.2381, 0.2747, 0.2381, 0.2747, 0.2286, 0.2671, 0.2381, 0.2747, 0.25, 0.2774, 0.25, 0.3774, 0.1947, 0.3648, 0.2619, 0.2747, 0.25, 0.2774, 0.2381, 0.2747, 0.2286, 0.2671, 0.2233, 0.2561, 0.2233, 0.2439, 0.2286, 0.2329, 0.2381, 0.2253, 0.25, 0.2226, 0.2619, 0.2253, 0.2714, 0.2329, 0.2767, 0.2439, 0.2767, 0.2561, 0.2714, 0.2671, 0.2767, 0.2439, 0.2767, 0.2561, 0.2767, 0.2561, 0.2767, 0.2439, 0.2286, 0.2671, 0.2233, 0.2561, 0.2233, 0.2561, 0.2286, 0.2671, 0.2714, 0.2329, 0.2767, 0.2439, 0.2767, 0.2439, 0.2714, 0.2329, 0.2381, 0.2747, 0.2286, 0.2671, 0.2286, 0.2671, 0.2381, 0.2747, 0.2619, 0.2253, 0.2714, 0.2329, 0.2714, 0.2329, 0.2619, 0.2253, 0.25, 0.2774, 0.2381, 0.2747, 0.2381, 0.2747, 0.25, 0.2774, 0.25, 0.2226, 0.2619, 0.2253, 0.2619, 0.2253, 0.25, 0.2226, 0.2381, 0.2253, 0.25, 0.2226, 0.25, 0.2226, 0.2381, 0.2253, 0.2619, 0.2747, 0.25, 0.2774, 0.25, 0.2774, 0.2619, 0.2747, 0.2286, 0.2329, 0.2381, 0.2253, 0.2381, 0.2253, 0.2286, 0.2329, 0.2714, 0.2671, 0.2619, 0.2747, 0.2619, 0.2747, 0.2714, 0.2671, 0.2233, 0.2439, 0.2286, 0.2329, 0.2286, 0.2329, 0.2233, 0.2439, 0.2767, 0.2561, 0.2714, 0.2671, 0.2714, 0.2671, 0.2767, 0.2561, 0.25, 0.2774, 0.2619, 0.2747, 0.3053, 0.3648, 0.25, 0.3774, 0.2714, 0.2671, 0.2767, 0.2561, 0.3742, 0.2784, 0.3496, 0.3294, 0.2767, 0.2439, 0.2714, 0.2329, 0.3496, 0.1706, 0.3742, 0.2216, 0.2619, 0.2253, 0.25, 0.2226, 0.25, 0.1226, 0.3053, 0.1352, 0.2381, 0.2253, 0.2286, 0.2329, 0.1504, 0.1706, 0.1947, 0.1352, 0.2233, 0.2439, 0.2233, 0.2561, 0.1258, 0.2784, 0.1258, 0.2216, 0.2286, 0.2671, 0.2381, 0.2747, 0.1947, 0.3648, 0.1504, 0.3294, 0.2619, 0.2747, 0.3053, 0.3648, 0.3053, 0.3648, 0.2619, 0.2747, 0.2714, 0.2671, 0.2767, 0.2561, 0.2767, 0.2561, 0.2714, 0.2671, 0.3496, 0.3294, 0.2714, 0.2671, 0.2714, 0.2671, 0.3496, 0.3294, 0.3496, 0.1706, 0.3742, 0.2216, 0.3742, 0.2216, 0.3496, 0.1706, 0.2767, 0.2561, 0.3742, 0.2784, 0.3742, 0.2784, 0.2767, 0.2561, 0.2767, 0.2439, 0.2714, 0.2329, 0.2714, 0.2329, 0.2767, 0.2439, 0.3742, 0.2216, 0.2767, 0.2439, 0.2767, 0.2439, 0.3742, 0.2216, 0.25, 0.1226, 0.3053, 0.1352, 0.3053, 0.1352, 0.25, 0.1226, 0.2714, 0.2329, 0.3496, 0.1706, 0.3496, 0.1706, 0.2714, 0.2329, 0.2619, 0.2253, 0.25, 0.2226, 0.25, 0.2226, 0.2619, 0.2253, 0.3053, 0.1352, 0.2619, 0.2253, 0.2619, 0.2253, 0.3053, 0.1352, 0.1504, 0.1706, 0.1947, 0.1352, 0.1947, 0.1352, 0.1504, 0.1706, 0.25, 0.2226, 0.25, 0.1226, 0.25, 0.1226, 0.25, 0.2226, 0.2381, 0.2253, 0.2286, 0.2329, 0.2286, 0.2329, 0.2381, 0.2253, 0.1947, 0.1352, 0.2381, 0.2253, 0.2381, 0.2253, 0.1947, 0.1352, 0.1258, 0.2784, 0.1258, 0.2216, 0.1258, 0.2216, 0.1258, 0.2784, 0.2286, 0.2329, 0.1504, 0.1706, 0.1504, 0.1706, 0.2286, 0.2329, 0.2233, 0.2439, 0.2233, 0.2561, 0.2233, 0.2561, 0.2233, 0.2439, 0.1258, 0.2216, 0.2233, 0.2439, 0.2233, 0.2439, 0.1258, 0.2216, 0.1947, 0.3648, 0.1504, 0.3294, 0.1504, 0.3294, 0.1947, 0.3648, 0.2233, 0.2561, 0.1258, 0.2784, 0.1258, 0.2784, 0.2233, 0.2561])
me_cylinder_002.use_remesh_fix_poles = True
me_cylinder_002.use_remesh_preserve_attributes = False
me_cylinder_002.use_mirror_vertex_groups = False
me_cylinder_002.update()

# ---- objects
ob_cube = bpy.data.objects.new('Cube', me_cube)
ob_light = bpy.data.objects.new('Light', light_light)
ob_camera = bpy.data.objects.new('Camera', cam_camera)
ob_cylinder = bpy.data.objects.new('Cylinder', me_cylinder_001)
ob_cylinder_001 = bpy.data.objects.new('Cylinder.001', me_cylinder_002)

# ---- transforms, parenting, visibility, modifiers, constraints
ob_cube.location = (0.0, 0.0, 0.0)
ob_cube.scale = (-2.178, -4.032, -0.8095)
ob_cube.lock_rotations_4d = False
ob_cube.empty_display_type = 'ARROWS'
ob_cube.lineart.crease_threshold = 0.0
ob_light.location = (4.076, 1.005, 5.904)
ob_light.rotation_euler = (0.6503, 0.05522, 1.866)
ob_light.lock_rotations_4d = False
ob_light.empty_display_type = 'ARROWS'
ob_light.color = (0.0, 0.0, 0.0, 0.0)
ob_light.lineart.crease_threshold = 0.0
ob_camera.location = (7.359, -6.926, 4.958)
ob_camera.rotation_euler = (1.109, 0.0, 0.8149)
ob_camera.lock_rotations_4d = False
ob_camera.empty_display_type = 'ARROWS'
ob_camera.color = (0.0, 0.0, 0.0, 0.0)
ob_camera.display_type = 'WIRE'
ob_camera.lineart.crease_threshold = 0.0
ob_cylinder.location = (0.9147, -1.568, -0.5963)
ob_cylinder.rotation_euler = (0.0, 1.571, 0.0)
ob_cylinder.scale = (0.5442, 0.6071, 0.823)
ob_cylinder.lineart.crease_threshold = 0.0
_m = ob_cylinder.modifiers.new('Mirror', 'MIRROR')
_m.mirror_object = ob_cube
ob_cylinder_001.location = (0.9233, 2.462, -0.7112)
ob_cylinder_001.rotation_euler = (0.0, 1.571, 0.0)
ob_cylinder_001.scale = (0.5442, 0.6071, 0.823)
ob_cylinder_001.lineart.crease_threshold = 0.0
_m = ob_cylinder_001.modifiers.new('Mirror', 'MIRROR')
_m.mirror_object = ob_cube

# ---- collection membership
col_collection.objects.link(ob_cube)
col_collection.objects.link(ob_light)
col_collection.objects.link(ob_camera)
col_collection.objects.link(ob_cylinder)
col_collection.objects.link(ob_cylinder_001)

# ---- scene / render settings (as saved in the file)
scene.camera = ob_camera
scene.frame_start = 1; scene.frame_end = 250; scene.frame_set(1)
scene.render.engine = 'BLENDER_EEVEE_NEXT'
scene.cycles.use_denoising = False
scene.cycles.samples = 128
scene.cycles.sampling_pattern = 'TABULATED_SOBOL'
scene.cycles.use_adaptive_sampling = False
scene.cycles.use_light_tree = False
scene.view_settings.view_transform = 'Filmic'
bpy.context.view_layer.update()
